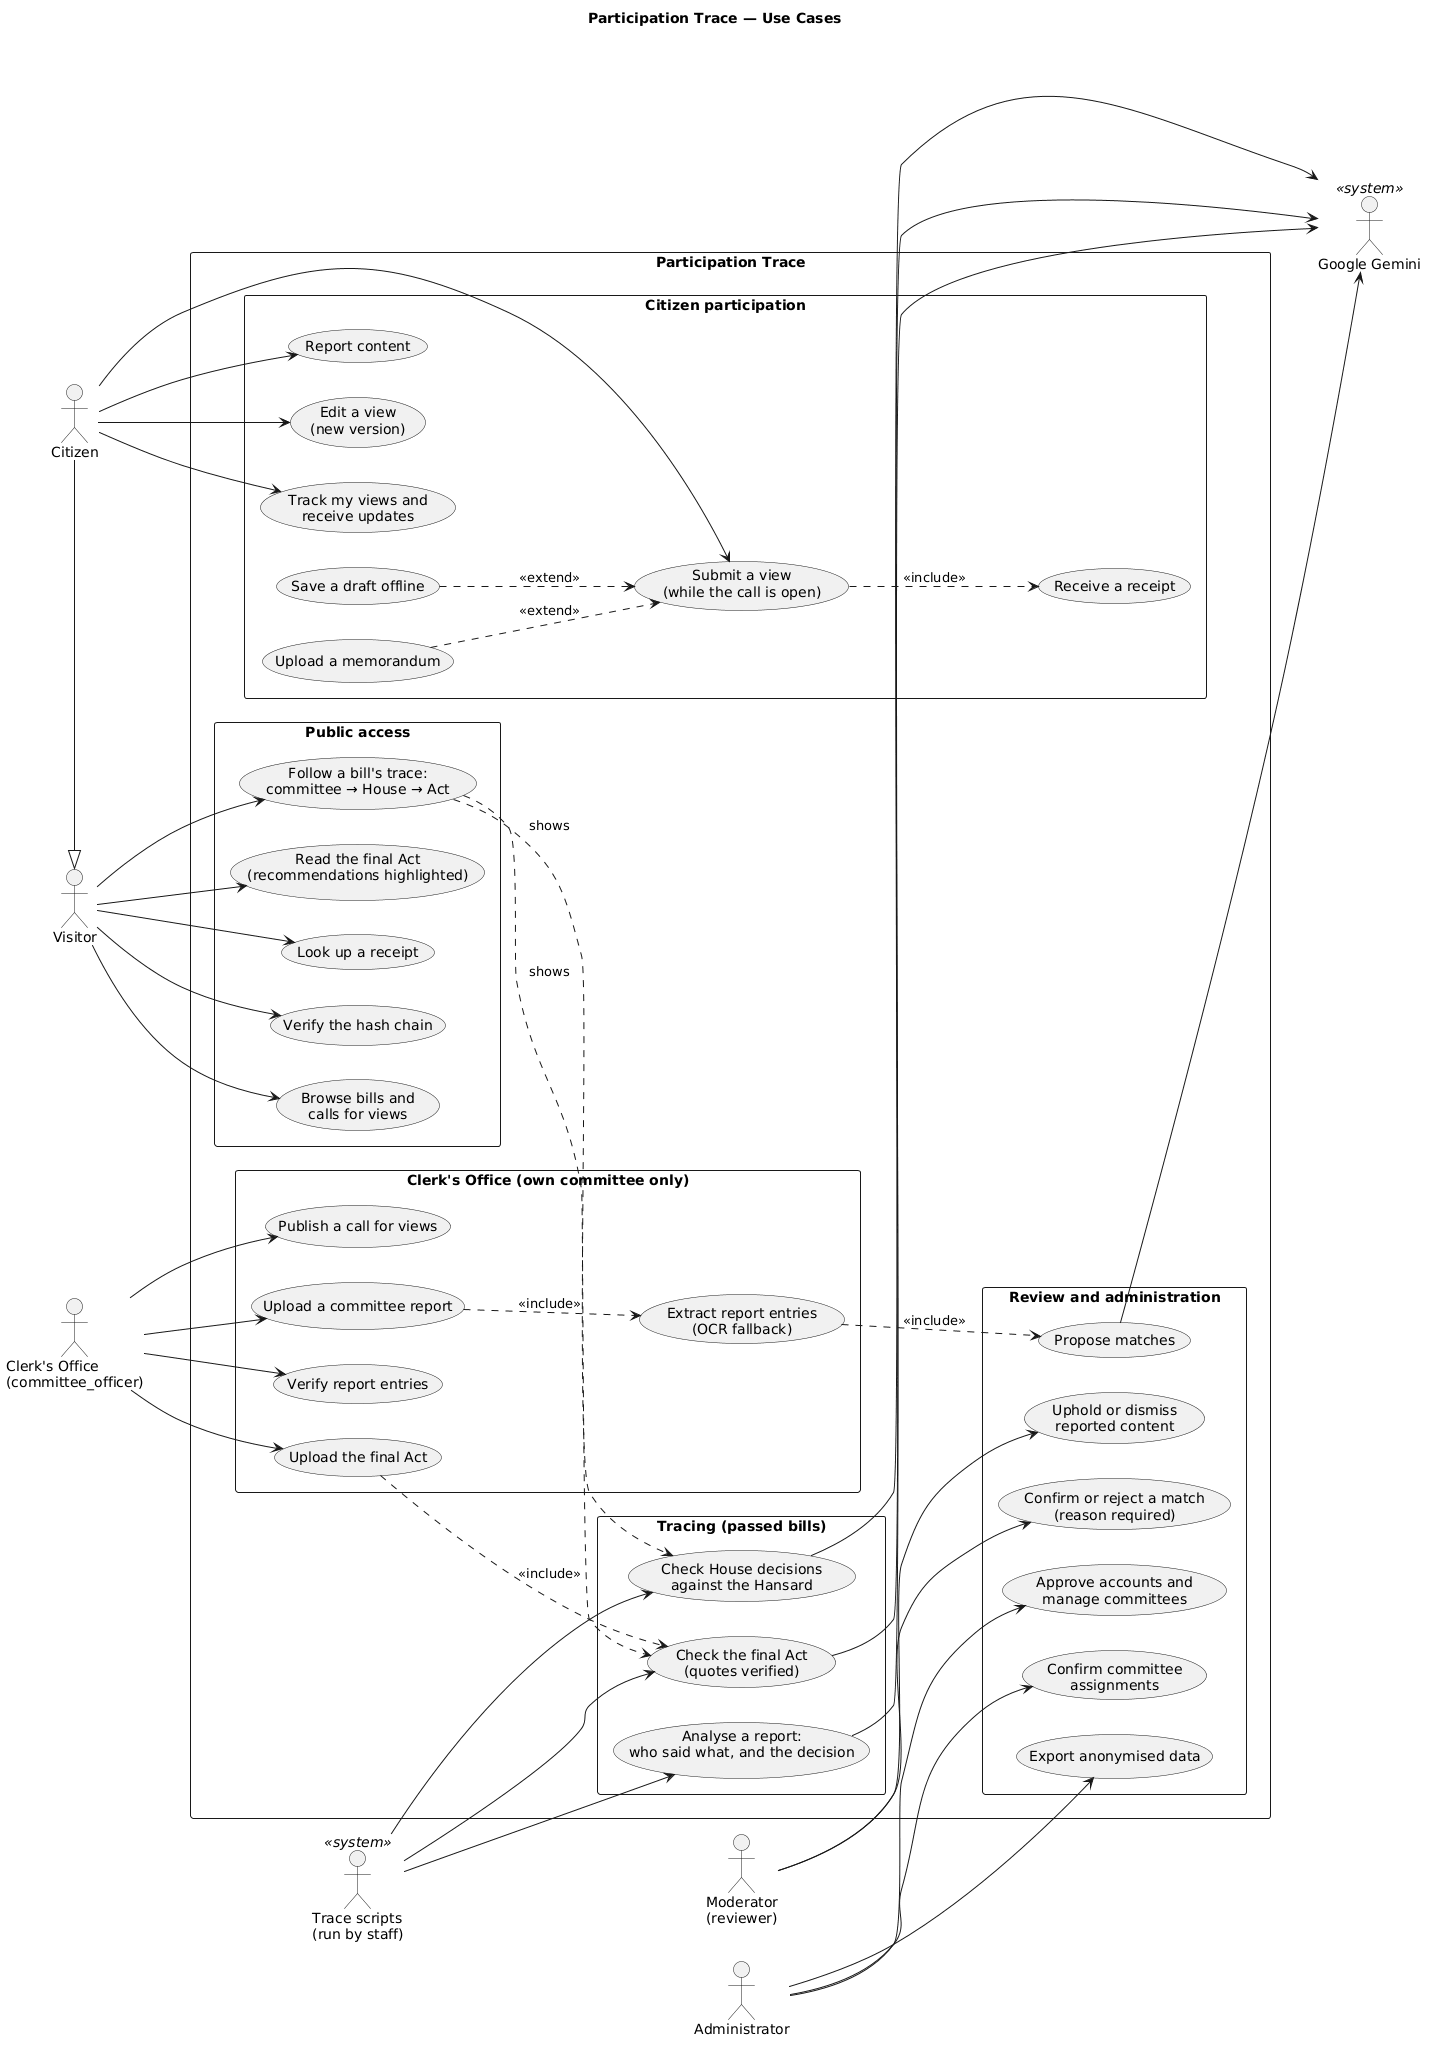

The diagram above was rendered by PlantUML. Its source (embedded in the PNG):
@startuml usecase
title Participation Trace — Use Cases
skinparam shadowing false
skinparam defaultFontName Arial
skinparam packageStyle rectangle
left to right direction

actor "Visitor" as Visitor
actor "Citizen" as Citizen
actor "Clerk's Office\n(committee_officer)" as Clerk
actor "Moderator\n(reviewer)" as Moderator
actor "Administrator" as Admin
actor "Google Gemini" as Gemini <<system>>
actor "Trace scripts\n(run by staff)" as Sync <<system>>

Citizen -|> Visitor

rectangle "Participation Trace" {
  package "Public access" {
    usecase "Browse bills and\ncalls for views" as UC_Browse
    usecase "Follow a bill's trace:\ncommittee → House → Act" as UC_Trace
    usecase "Read the final Act\n(recommendations highlighted)" as UC_Act
    usecase "Look up a receipt" as UC_Lookup
    usecase "Verify the hash chain" as UC_Verify
  }

  package "Citizen participation" {
    usecase "Submit a view\n(while the call is open)" as UC_Submit
    usecase "Receive a receipt" as UC_Receipt
    usecase "Upload a memorandum" as UC_Memo
    usecase "Save a draft offline" as UC_Offline
    usecase "Edit a view\n(new version)" as UC_Edit
    usecase "Track my views and\nreceive updates" as UC_Track
    usecase "Report content" as UC_Report
  }

  package "Clerk's Office (own committee only)" {
    usecase "Publish a call for views" as UC_Call
    usecase "Upload a committee report" as UC_Upload
    usecase "Extract report entries\n(OCR fallback)" as UC_Extract
    usecase "Verify report entries" as UC_VerifyEntries
    usecase "Upload the final Act" as UC_UploadAct
  }

  package "Review and administration" {
    usecase "Propose matches" as UC_Propose
    usecase "Confirm or reject a match\n(reason required)" as UC_Review
    usecase "Uphold or dismiss\nreported content" as UC_Moderate
    usecase "Approve accounts and\nmanage committees" as UC_Accounts
    usecase "Confirm committee\nassignments" as UC_Assign
    usecase "Export anonymised data" as UC_Export
  }

  package "Tracing (passed bills)" {
    usecase "Analyse a report:\nwho said what, and the decision" as UC_Analyse
    usecase "Check House decisions\nagainst the Hansard" as UC_House
    usecase "Check the final Act\n(quotes verified)" as UC_ActCheck
  }
}

Visitor --> UC_Browse
Visitor --> UC_Trace
Visitor --> UC_Act
Visitor --> UC_Lookup
Visitor --> UC_Verify

Citizen --> UC_Submit
Citizen --> UC_Edit
Citizen --> UC_Track
Citizen --> UC_Report
UC_Submit ..> UC_Receipt : <<include>>
UC_Memo ..> UC_Submit : <<extend>>
UC_Offline ..> UC_Submit : <<extend>>

Clerk --> UC_Call
Clerk --> UC_Upload
Clerk --> UC_VerifyEntries
Clerk --> UC_UploadAct
UC_Upload ..> UC_Extract : <<include>>
UC_Extract ..> UC_Propose : <<include>>

Moderator --> UC_Review
Moderator --> UC_Moderate
Admin --> UC_Accounts
Admin --> UC_Assign
Admin --> UC_Export

UC_Propose --> Gemini
UC_UploadAct ..> UC_ActCheck : <<include>>
Sync --> UC_Analyse
Sync --> UC_House
Sync --> UC_ActCheck
UC_Analyse --> Gemini
UC_House --> Gemini
UC_ActCheck --> Gemini
UC_Trace ..> UC_House : shows
UC_Trace ..> UC_ActCheck : shows
@enduml